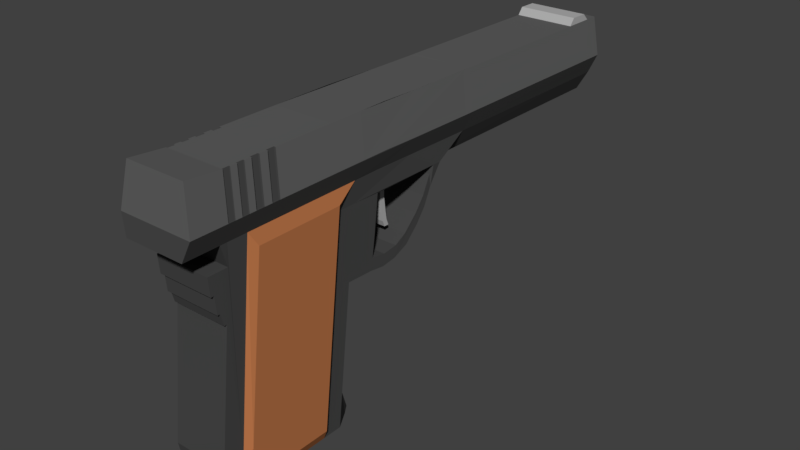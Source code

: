 # Source: arma002.blend  (saved by Blender 2.78.0; exported with 4.5.12 LTS)
import bpy
from mathutils import Matrix  # noqa: F401  (used for matrix-valued properties, if any)

bpy.ops.wm.read_factory_settings(use_empty=True)
scene = bpy.context.scene
scene.name = 'Scene'

# ---- collections
col_collection_1 = bpy.data.collections.new('Collection 1'); scene.collection.children.link(col_collection_1)

# ---- materials (node trees are filled in below, after node groups)
mat_arma002_gatilho = bpy.data.materials.new('arma002_gatilho')
mat_arma002_gatilho.alpha_threshold = 0.0
mat_arma002_gatilho.use_transparent_shadow = False
mat_arma002_gatilho.diffuse_color = (0.4385, 0.4385, 0.4385, 1.0)
mat_arma002_gatilho.roughness = 0.5
mat_arma002_suporte = bpy.data.materials.new('arma002_suporte')
mat_arma002_suporte.alpha_threshold = 0.0
mat_arma002_suporte.use_transparent_shadow = False
mat_arma002_suporte.diffuse_color = (0.064, 0.064, 0.064, 1.0)
mat_arma002_suporte.roughness = 0.5
mat_arma002_revest = bpy.data.materials.new('arma002_revest')
mat_arma002_revest.alpha_threshold = 0.0
mat_arma002_revest.use_transparent_shadow = False
mat_arma002_revest.diffuse_color = (0.4869, 0.1748, 0.06553, 1.0)
mat_arma002_revest.roughness = 0.5
mat_arma002_cano = bpy.data.materials.new('arma002_cano')
mat_arma002_cano.alpha_threshold = 0.0
mat_arma002_cano.use_transparent_shadow = False
mat_arma002_cano.diffuse_color = (0.1149, 0.1149, 0.1149, 1.0)
mat_arma002_cano.roughness = 0.5

# ---- material node trees

# ---- world
world_world = bpy.data.worlds.new('World'); scene.world = world_world
world_world.color = (0.05088, 0.05088, 0.05088)
world_world.use_sun_shadow = False
world_world.sun_shadow_jitter_overblur = 0.0
world_world.cycles.sampling_method = 'MANUAL'

# ---- meshes
me_cylinder = bpy.data.meshes.new('Cylinder')
me_cylinder.from_pydata([(0.0, 0.08, -1.0), (0.0, 0.08, 1.0), (0.06928, 0.04, -1.0), (0.06928, 0.04, 1.0), (0.06928, -0.04, -1.0), (0.06928, -0.04, 1.0), (-6.994e-09, -0.08, -1.0), (-6.994e-09, -0.08, 1.0), (-0.06928, -0.04, -1.0), (-0.06928, -0.04, 1.0), (-0.06928, 0.04, -1.0), (-0.06928, 0.04, 1.0), (8.47e-24, 0.05398, 1.0), (0.04675, 0.02699, 1.0), (0.04675, -0.02699, 1.0), (-4.719e-09, -0.05398, 1.0), (-0.04675, -0.02699, 1.0), (-0.04675, 0.02699, 1.0), (2.503e-10, 0.05398, 0.9313), (0.04675, 0.02699, 0.9313), (0.04675, -0.02699, 0.9313), (-4.468e-09, -0.05398, 0.9313), (-0.04675, -0.02699, 0.9313), (-0.04675, 0.02699, 0.9313)], [], [(0, 1, 3, 2), (2, 3, 5, 4), (4, 5, 7, 6), (6, 7, 9, 8), (7, 5, 14, 15), (8, 9, 11, 10), (10, 11, 1, 0), (0, 2, 4, 6, 8, 10), (14, 13, 19, 20), (1, 11, 17, 12), (9, 7, 15, 16), (5, 3, 13, 14), (11, 9, 16, 17), (3, 1, 12, 13), (19, 18, 23, 22, 21, 20), (17, 16, 22, 23), (15, 14, 20, 21), (13, 12, 18, 19), (12, 17, 23, 18), (16, 15, 21, 22)])
me_cylinder.materials.append(mat_arma002_gatilho)
me_cylinder.use_remesh_preserve_volume = False
me_cylinder.use_remesh_preserve_attributes = False
me_cylinder.use_mirror_vertex_groups = False
me_cylinder.update()
me_cube_001 = bpy.data.meshes.new('Cube.001')
me_cube_001.from_pydata([(-0.9262, -1.351, -3.362), (-1.0, -1.204, -1.458), (-0.9262, 0.02894, -3.362), (-1.0, 0.6726, -1.458), (0.9219, -1.351, -3.362), (1.0, -1.204, -1.458), (0.9219, 0.02894, -3.362), (1.0, 0.6726, -1.458), (-0.9262, -1.43, -3.131), (-0.9262, -1.386, -2.9), (-0.9262, -1.341, -2.669), (-0.9262, -1.297, -2.438), (-0.9262, -1.249, -2.207), (-0.9262, -1.208, -1.976), (-1.212, -1.263, -1.708), (-1.212, 0.6134, -1.708), (-0.9262, 0.2964, -1.976), (-0.9262, 0.2073, -2.438), (-0.9262, 0.1627, -2.669), (-0.9262, 0.1181, -2.9), (-0.9262, 0.07352, -3.131), (1.26, 0.6134, -1.708), (0.9219, 0.2964, -1.976), (0.9219, 0.2073, -2.438), (0.9219, 0.1627, -2.669), (0.9219, 0.1181, -2.9), (0.9219, 0.07352, -3.131), (1.26, -1.263, -1.708), (0.9219, -1.208, -1.976), (0.9219, -1.252, -2.207), (0.9219, -1.297, -2.438), (0.9219, -1.341, -2.669), (0.9219, -1.386, -2.9), (0.9219, -1.43, -3.131), (-1.0, 1.112, -1.466), (1.0, 1.112, -1.466), (-1.212, 1.052, -1.716), (-0.9262, 0.6198, -1.983), (1.26, 1.052, -1.716), (0.9219, 0.6198, -1.983), (-1.0, 4.246, -1.486), (1.0, 4.246, -1.486), (-1.212, 4.231, -1.736), (-0.6592, 4.171, -1.986), (1.26, 4.231, -1.736), (0.666, 4.171, -1.986), (-0.5634, 0.2315, -3.366), (0.559, 0.2315, -3.366), (-0.5634, 0.2586, -3.32), (0.559, 0.2586, -3.32), (-0.9262, -1.282, -2.361), (-0.9262, 0.5753, -2.215), (-0.9262, 0.5205, -2.446), (-0.9262, -1.267, -2.284), (0.9219, 0.5753, -2.215), (0.9219, 0.5205, -2.446), (0.9219, -1.267, -2.284), (0.9219, -1.282, -2.361), (-0.9262, 0.557, -2.292), (-0.9262, 0.5387, -2.369), (0.9219, 0.557, -2.292), (0.9219, 0.5387, -2.369), (-0.9262, 0.6887, -2.46), (0.9219, 0.6887, -2.46), (-0.9262, 0.707, -2.383), (0.9219, 0.707, -2.383), (-0.9262, 0.8566, -2.447), (0.9219, 0.8566, -2.447), (-0.9262, 0.8749, -2.37), (0.9219, 0.8749, -2.37), (-0.9263, 1.028, -2.403), (0.9218, 1.031, -2.403), (-0.9261, 1.011, -2.326), (0.922, 1.013, -2.326), (-0.929, 1.192, -2.31), (0.919, 1.194, -2.31), (-0.9288, 1.174, -2.233), (0.9193, 1.177, -2.233), (-0.9314, 1.305, -2.221), (0.9166, 1.308, -2.221), (-0.9312, 1.288, -2.144), (0.9169, 1.29, -2.144), (-0.9335, 1.398, -2.108), (0.9145, 1.4, -2.108), (-0.9333, 1.38, -2.031), (0.9148, 1.383, -2.031), (-1.0, 1.507, -1.972), (1.0, 1.507, -1.972), (-1.0, 1.409, -1.972), (1.0, 1.409, -1.972), (1.0, -1.293, -1.833), (1.26, 1.889, -1.722), (-1.0, 1.948, -1.472), (-1.212, 1.889, -1.722), (1.0, 0.5837, -1.833), (1.0, 1.948, -1.472), (1.26, 1.791, -1.722), (-1.212, 1.791, -1.722), (1.0, 1.85, -1.472), (-1.0, -1.293, -1.833), (-1.0, 1.85, -1.472), (-1.0, 0.5837, -1.833), (-1.0, 1.023, -1.841), (1.0, 1.023, -1.841), (-1.0, 4.201, -1.861), (1.0, 4.201, -1.861), (-1.0, 1.859, -1.847), (-1.0, 1.761, -1.847), (1.0, 1.761, -1.847), (1.0, 1.859, -1.847), (-1.0, -1.59, -1.437), (1.0, -1.59, -1.437), (-1.212, -1.65, -1.708), (1.26, -1.65, -1.708), (1.0, -1.679, -1.833), (-1.0, -1.679, -1.833), (-0.9262, -1.227, -2.092), (0.9219, -1.23, -2.092), (-0.9262, 0.5975, -2.099), (0.9219, 0.5975, -2.099), (0.9219, -1.41, -2.092), (-0.9262, -1.41, -2.092), (0.9219, -1.425, -1.976), (-0.9262, -1.425, -1.976), (-1.0, 1.948, -1.472), (1.26, 1.889, -1.722), (-1.212, 1.889, -1.722), (1.0, 1.948, -1.472), (-0.6592, 1.507, -1.972), (0.666, 1.507, -1.972), (-1.0, 1.859, -1.847), (1.0, 1.859, -1.847), (-0.9262, -1.126, -3.362), (-1.0, -0.9052, -1.458), (0.9219, -1.126, -3.362), (1.0, -0.9052, -1.458), (0.9219, -1.206, -3.131), (1.0, -1.001, -1.833), (1.26, -0.9645, -1.708), (-0.9262, -1.206, -3.131), (-0.9262, -1.161, -2.9), (-0.9262, -1.117, -2.669), (-0.9262, -1.072, -2.438), (-0.9262, -1.028, -2.207), (-0.9262, -0.983, -1.976), (-1.212, -0.9645, -1.708), (-0.9262, -1.057, -2.361), (-0.9262, -1.042, -2.284), (-1.0, -0.9941, -1.833), (-0.9262, -1.005, -2.092), (-1.0, 0.3772, -1.458), (0.9219, -0.1932, -3.362), (-0.9262, -0.1486, -3.131), (-0.9262, -0.104, -2.9), (-0.9262, -0.05947, -2.669), (-0.9262, -0.01489, -2.438), (-0.9262, 0.02969, -2.207), (-0.9262, 0.07427, -1.976), (-1.212, 0.3179, -1.708), (-0.9262, -2.849e-05, -2.361), (-0.9262, 0.01483, -2.284), (-0.9262, 0.2905, -1.837), (-0.9262, 0.05198, -2.092), (-0.9262, -0.1932, -3.362), (1.0, 0.3772, -1.458), (0.9219, -0.1486, -3.131), (0.9219, -0.104, -2.9), (0.9219, -0.05947, -2.669), (0.9219, -0.01489, -2.438), (0.9219, 0.02969, -2.207), (0.9219, 0.07427, -1.976), (1.26, 0.3179, -1.708), (0.9219, -2.849e-05, -2.361), (0.9219, 0.01483, -2.284), (1.0, 0.2883, -1.833), (0.9219, 0.05198, -2.092), (-0.9262, -0.4575, -3.362), (-0.9262, -0.7218, -3.362), (-0.9262, -0.9861, -3.362), (1.0, 0.02574, -1.458), (1.0, -0.2618, -1.458), (1.0, -0.5537, -1.458), (-1.245, -0.9501, -3.29), (-1.245, -0.7071, -3.29), (-1.245, -0.464, -3.29), (-1.245, -0.221, -3.29), (-1.245, 0.004427, -2.122), (-1.245, 0.04542, -1.909), (-1.245, -0.02973, -2.299), (-1.245, -0.04339, -2.369), (-1.245, 0.02492, -2.015), (-1.245, -0.01607, -2.228), (-1.245, -0.05706, -2.44), (-1.245, -0.09805, -2.653), (-1.245, -0.139, -2.865), (-1.245, -0.18, -3.077), (-1.245, -0.9677, -2.122), (1.26, -0.03354, -1.708), (1.26, -0.321, -1.708), (1.26, -0.613, -1.708), (-1.245, -0.9267, -1.909), (-1.245, -1.002, -2.299), (-1.245, -1.016, -2.369), (-1.245, -0.9472, -2.015), (-1.245, -0.9882, -2.228), (-1.245, -1.029, -2.44), (1.0, -0.06318, -1.833), (1.0, -0.3507, -1.833), (1.0, -0.6427, -1.833), (-1.245, -1.07, -2.653), (-1.245, -1.111, -2.865), (-1.245, -1.152, -3.077), (-1.0, -0.5537, -1.458), (-1.0, -0.2618, -1.458), (-1.0, 0.02574, -1.458), (0.9219, -0.9861, -3.362), (0.9219, -0.7218, -3.362), (0.9219, -0.4575, -3.362), (-1.212, -0.613, -1.708), (-1.212, -0.321, -1.708), (-1.212, -0.03354, -1.708), (-1.0, -0.6427, -1.833), (-1.0, -0.3507, -1.833), (-1.0, -0.06318, -1.833), (1.132, -1.145, -3.07), (1.132, -0.922, -1.916), (1.132, -0.2249, -3.28), (1.132, -0.1844, -3.07), (1.132, -0.1439, -2.86), (1.132, -0.1034, -2.65), (1.132, -0.06288, -2.44), (1.132, -0.02239, -2.231), (1.132, 0.0181, -2.021), (1.132, -0.04939, -2.37), (1.132, -0.03589, -2.301), (1.132, 0.03835, -1.916), (1.132, -0.002144, -2.126), (1.132, -0.4612, -1.916), (1.132, -0.9451, -3.28), (1.132, -0.705, -3.28), (1.132, -0.465, -3.28), (-1.245, -0.6837, -1.909), (-1.245, -0.4406, -1.909), (-1.245, -0.1976, -1.909), (-0.9262, -1.358, -2.207), (0.9219, -1.358, -2.207), (-0.9262, -1.373, -2.092), (0.9219, -1.373, -2.092), (-0.9262, -1.33, -2.207), (0.9219, -1.33, -2.207), (-0.9262, -1.297, -2.284), (0.9219, -1.297, -2.284), (1.26, 1.238, -1.717), (-1.212, 1.238, -1.717), (1.0, 1.297, -1.467), (-1.0, 1.297, -1.467), (0.9219, 0.7914, -1.985), (-0.9262, 0.7914, -1.985), (-1.0, 1.208, -1.842), (1.0, 1.208, -1.842), (-1.0, 1.389, -1.468), (0.9219, 0.8764, -1.985), (-0.9262, 0.8764, -1.985), (-1.0, 1.3, -1.843), (1.0, 1.3, -1.843), (1.26, 1.33, -1.718), (-1.212, 1.33, -1.718), (1.0, 1.389, -1.468), (0.4973, 0.8174, -2.086), (-0.5016, 0.8174, -2.086), (0.4973, 0.8738, -2.087), (-0.5016, 0.8738, -2.087), (0.4973, 0.8375, -2.182), (-0.5016, 0.8375, -2.182), (0.4973, 0.8939, -2.183), (-0.5016, 0.8939, -2.183), (0.4973, 0.8527, -2.239), (-0.5016, 0.8527, -2.239), (0.4973, 0.909, -2.24), (-0.5016, 0.909, -2.24), (0.4973, 0.8772, -2.277), (-0.5016, 0.8772, -2.277), (0.4973, 0.9335, -2.278), (-0.5016, 0.9335, -2.278), (-1.0, 4.094, -1.485), (-0.6592, 3.975, -1.985), (0.666, 3.975, -1.985), (-1.0, 4.005, -1.86), (1.0, 4.005, -1.86), (1.26, 4.035, -1.735), (-1.212, 4.035, -1.735), (1.0, 4.094, -1.485), (1.26, 3.691, -1.733), (-1.212, 3.691, -1.733), (1.0, 3.751, -1.483), (-1.0, 3.751, -1.483), (-0.6592, 3.632, -1.983), (0.666, 3.632, -1.983), (-1.0, 3.662, -1.858), (1.0, 3.662, -1.858), (-1.0, 4.017, -1.439), (1.0, 4.017, -1.439), (1.0, 3.814, -1.437), (-1.0, 3.814, -1.437), (1.0, -0.6416, -1.458), (1.0, -0.7295, -1.458), (1.0, -0.8174, -1.458), (1.26, -0.7009, -1.708), (1.26, -0.7888, -1.708), (1.26, -0.8766, -1.708), (1.0, -0.7305, -1.833), (1.0, -0.8184, -1.833), (1.0, -0.9063, -1.833), (-1.0, -0.8174, -1.458), (-1.0, -0.7295, -1.458), (-1.0, -0.6416, -1.458), (-1.212, -0.8766, -1.708), (-1.212, -0.7888, -1.708), (-1.212, -0.7009, -1.708), (-1.0, -0.9063, -1.833), (-1.0, -0.8184, -1.833), (-1.0, -0.7305, -1.833), (-1.245, -0.866, -1.909), (-1.245, -0.8052, -1.909), (-1.245, -0.7444, -1.909), (-0.9262, -1.182, -3.362), (-0.9262, -1.239, -3.362), (-0.9262, -1.295, -3.362), (1.0, -0.9799, -1.458), (1.0, -1.055, -1.458), (1.0, -1.129, -1.458), (1.26, -1.039, -1.708), (1.26, -1.114, -1.708), (1.26, -1.188, -1.708), (1.0, -1.069, -1.833), (1.0, -1.143, -1.833), (1.0, -1.218, -1.833), (-1.0, -1.129, -1.458), (-1.0, -1.055, -1.458), (-1.0, -0.9799, -1.458), (0.9219, -1.295, -3.362), (0.9219, -1.239, -3.362), (0.9219, -1.182, -3.362), (-1.212, -1.188, -1.708), (-1.212, -1.114, -1.708), (-1.212, -1.039, -1.708), (-1.0, -1.218, -1.833), (-1.0, -1.143, -1.833), (-1.0, -1.069, -1.833), (-0.9143, -0.7295, -1.458), (-0.9143, -0.6416, -1.458), (-1.127, -0.7888, -1.708), (-1.127, -0.7009, -1.708), (-0.9301, -0.9052, -1.458), (-1.142, -0.9645, -1.708), (-0.9301, -0.8174, -1.458), (-1.142, -0.8766, -1.708), (-0.94, -1.055, -1.458), (-0.94, -0.9799, -1.458), (-1.152, -1.114, -1.708), (-1.152, -1.039, -1.708), (-0.9443, -1.204, -1.458), (-1.157, -1.263, -1.708), (-0.9443, -1.129, -1.458), (-1.157, -1.188, -1.708), (0.9403, -0.6416, -1.458), (0.9403, -0.7295, -1.458), (1.2, -0.7009, -1.708), (1.2, -0.7888, -1.708), (0.9427, -0.9052, -1.458), (1.202, -0.9645, -1.708), (0.9427, -0.8174, -1.458), (1.202, -0.8766, -1.708), (0.9542, -0.9799, -1.458), (0.9542, -1.055, -1.458), (1.214, -1.039, -1.708), (1.214, -1.114, -1.708), (0.9629, -1.204, -1.458), (1.223, -1.263, -1.708), (0.9629, -1.129, -1.458), (1.223, -1.188, -1.708), (-0.5016, 0.8738, -1.985), (-0.5016, 0.8174, -1.984), (0.4973, 0.8174, -1.984), (0.4973, 0.8738, -1.985)], [], [(5, 27, 378, 377), (27, 5, 111, 113), (327, 340, 4, 0), (138, 309, 372, 370), (4, 33, 8, 0), (29, 12, 248, 249), (116, 117, 120, 121), (5, 1, 110, 111), (2, 20, 48, 46), (51, 58, 59, 52, 17, 18, 19, 20, 2, 163, 152, 153, 154, 155, 159, 160, 156, 162, 157, 16, 37, 118), (42, 40, 41, 44), (104, 42, 44, 105), (284, 291, 41, 40), (46, 48, 49, 47), (20, 26, 49, 48), (26, 6, 47, 49), (6, 2, 46, 47), (37, 39, 22, 16), (39, 37, 257, 262, 381, 382, 383, 384, 261, 256), (23, 17, 52, 55), (55, 52, 62, 63), (263, 107, 106, 86, 88, 262, 257, 37, 16, 157, 161, 101, 102, 258), (183, 182, 211, 210, 209, 205, 202, 201, 204, 196, 203, 200, 322, 323, 324, 241, 242, 243, 187, 190, 186, 191, 188, 189, 192, 193, 194, 195, 185, 184), (63, 62, 66, 67), (52, 59, 64, 62), (59, 61, 65, 64), (67, 66, 70, 71), (62, 64, 68, 66), (64, 65, 69, 68), (72, 73, 77, 76), (66, 68, 72, 70), (68, 69, 73, 72), (75, 74, 78, 79), (71, 70, 74, 75), (70, 72, 76, 74), (78, 80, 84, 82), (74, 76, 80, 78), (76, 77, 81, 80), (84, 85, 89, 88), (80, 81, 85, 84), (79, 78, 82, 83), (86, 88, 89, 87), (89, 87, 109, 108, 264, 259, 103, 94, 174, 170, 22, 39, 256, 261), (83, 82, 86, 87), (82, 84, 88, 86), (290, 42, 104, 287, 298, 130, 126, 293), (289, 44, 41, 291, 294, 127, 125, 292), (284, 40, 42, 290, 293, 126, 124, 295), (207, 208, 310, 311, 312, 137, 225, 237, 235, 174, 206), (261, 262, 88, 89), (60, 54, 119, 39, 22, 170, 175, 169, 173, 172, 168, 167, 166, 165, 151, 6, 26, 25, 24, 23, 55, 61), (43, 104, 105, 45), (28, 90, 99, 13), (113, 111, 110, 112), (114, 113, 112, 115), (288, 105, 44, 289, 292, 125, 131, 299), (99, 90, 114, 115), (1, 14, 112, 110), (134, 215, 136, 137, 334, 335, 336, 90, 28, 117, 29, 56, 57, 30, 31, 32, 33, 4, 340, 341, 342), (12, 29, 245, 244), (13, 116, 121, 123), (28, 13, 123, 122), (117, 28, 122, 120), (121, 120, 122, 123), (91, 109, 131, 125), (86, 106, 130, 128), (92, 95, 127, 124), (106, 93, 126, 130), (95, 91, 125, 127), (87, 86, 128, 129), (109, 87, 129, 131), (93, 92, 124, 126), (135, 138, 370, 369), (178, 215, 134, 132), (365, 350, 349, 366), (345, 339, 133, 145), (2, 6, 151, 163), (318, 315, 212, 218), (177, 178, 182, 183, 184, 185, 163, 176), (149, 143, 147, 146, 142, 141, 140, 139, 178, 132, 325, 326, 327, 0, 8, 9, 10, 11, 50, 53, 12, 116, 13, 99, 346, 347, 348, 148, 144), (161, 157, 162, 156, 160, 159, 155, 154, 153, 152, 163, 185, 195, 194, 193, 192, 189, 188, 191, 186, 190, 187), (149, 144, 148, 200, 203, 196, 204, 201, 202, 205, 209, 210, 211, 139, 140, 141, 142, 146, 147, 143), (178, 139, 211, 182), (163, 151, 217, 176), (176, 217, 216, 177), (177, 216, 215, 178), (321, 221, 222, 223, 161, 187, 243, 242, 241, 324, 323, 322, 200, 148, 319, 320), (137, 136, 224, 225), (136, 215, 238, 224), (175, 170, 174, 235, 232, 236, 231, 234, 233, 230, 229, 228, 227, 226, 151, 165, 166, 167, 168, 172, 173, 169), (217, 151, 226, 240, 239, 238, 215, 216), (20, 19, 18, 17, 23, 24, 25, 26), (245, 247, 246, 244), (116, 12, 244, 246), (117, 116, 246, 247), (29, 117, 247, 245), (251, 249, 248, 250), (53, 56, 251, 250), (12, 53, 250, 248), (56, 29, 249, 251), (384, 383, 268, 272, 276, 280, 282, 278, 274, 270), (280, 281, 283, 282), (383, 382, 269, 273, 277, 281, 280, 276, 272, 268), (58, 51, 118, 37, 39, 119, 54, 60, 61, 59), (270, 274, 278, 282, 283, 279, 275, 271, 381, 384), (284, 295, 303, 300), (7, 35, 254, 267, 98, 95, 92, 100, 260, 255, 34, 3, 150, 214, 213, 212, 181, 180, 179, 164), (150, 3, 34, 255, 260, 100, 92, 93, 97, 266, 253, 36, 15, 158, 220, 219, 218, 212, 213, 214), (15, 36, 253, 266, 97, 93, 106, 107, 263, 258, 102, 101, 161, 223, 222, 221, 321, 320, 319, 148, 348, 347, 346, 99, 115, 112, 14, 343, 344, 345, 145, 316, 317, 318, 218, 219, 220, 158), (124, 127, 294, 295), (286, 45, 105, 288, 299, 131, 129, 297), (333, 27, 113, 114, 90, 336, 335, 334, 137, 312, 311, 310, 208, 207, 206, 174, 94, 103, 259, 264, 108, 109, 91, 96, 265, 252, 38, 21, 171, 197, 198, 199, 307, 308, 309, 138, 331, 332), (303, 302, 301, 300), (294, 291, 301, 302), (295, 294, 302, 303), (291, 284, 300, 301), (309, 306, 371, 372), (316, 313, 314, 317), (317, 314, 349, 351), (199, 181, 304, 307), (308, 307, 367, 368), (308, 305, 306, 309), (181, 212, 315, 304), (372, 371, 369, 370), (305, 314, 313, 306), (14, 1, 361, 362), (343, 337, 338, 344), (339, 345, 360, 358), (287, 104, 43, 285, 296, 128, 130, 298), (135, 133, 339, 328), (307, 304, 365, 367), (329, 338, 337, 330), (132, 134, 342, 325), (325, 342, 341, 326), (326, 341, 340, 327), (138, 135, 328, 331), (329, 332, 376, 374), (332, 329, 330, 333), (351, 349, 350, 352), (305, 308, 368, 366), (315, 318, 352, 350), (318, 317, 351, 352), (354, 353, 355, 356), (313, 316, 356, 355), (316, 145, 354, 356), (145, 133, 353, 354), (359, 357, 358, 360), (345, 344, 359, 360), (367, 365, 366, 368), (344, 338, 357, 359), (362, 361, 363, 364), (337, 343, 364, 363), (343, 14, 362, 364), (353, 369, 371, 355), (375, 373, 374, 376), (332, 331, 375, 376), (331, 328, 373, 375), (373, 358, 357, 374), (380, 379, 377, 378), (27, 333, 380, 378), (333, 330, 379, 380), (379, 363, 361, 377), (262, 261, 384, 381), (33, 32, 31, 30, 57, 56, 53, 50, 11, 10, 9, 8), (237, 225, 224, 238, 239, 240, 226, 227, 228, 229, 230, 233, 234, 231, 236, 232, 235), (21, 38, 252, 265, 96, 91, 95, 98, 267, 254, 35, 7, 164, 179, 180, 181, 199, 198, 197, 171), (61, 55, 63, 67, 71, 75, 79, 83, 87, 89, 85, 81, 77, 73, 69, 65), (382, 381, 271, 275, 279, 283, 281, 277, 273, 269), (285, 43, 45, 286, 297, 129, 128, 296)])
me_cube_001.polygons.foreach_set('material_index', [0, 3, 0, 0, 0, 0, 0, 3, 0, 0, 0, 0, 3, 0, 0, 0, 0, 0, 0, 0, 0, 0, 1, 0, 0, 0, 0, 0, 0, 0, 0, 0, 0, 0, 0, 0, 0, 0, 0, 0, 0, 0, 0, 0, 0, 0, 3, 3, 1, 0, 0, 0, 0, 3, 0, 0, 0, 3, 0, 0, 0, 0, 0, 0, 0, 0, 0, 0, 0, 0, 0, 0, 0, 0, 3, 3, 0, 3, 1, 0, 1, 1, 1, 0, 0, 0, 1, 1, 1, 1, 1, 0, 0, 0, 0, 0, 0, 0, 0, 0, 2, 2, 2, 0, 2, 2, 3, 3, 0, 3, 0, 0, 2, 2, 2, 2, 0, 3, 0, 3, 0, 3, 3, 0, 3, 0, 3, 0, 0, 3, 0, 3, 0, 0, 0, 3, 0, 3, 0, 0, 0, 0, 0, 0, 0, 0, 0, 0, 0, 0, 0, 0, 0, 3, 0, 0, 0, 3, 0, 0, 0, 3, 2, 0, 1, 3, 0, 2, 0])
me_cube_001.materials.append(mat_arma002_suporte)
me_cube_001.materials.append(mat_arma002_revest)
me_cube_001.materials.append(mat_arma002_gatilho)
me_cube_001.materials.append(mat_arma002_cano)
me_cube_001.use_remesh_preserve_volume = False
me_cube_001.use_remesh_preserve_attributes = False
me_cube_001.use_mirror_vertex_groups = False
me_cube_001.update()

# ---- objects
ob_furo = bpy.data.objects.new('Furo', me_cylinder)
ob_corpo = bpy.data.objects.new('Corpo', me_cube_001)

# ---- transforms, parenting, visibility, modifiers, constraints
ob_furo.location = (-0.003696, 1.255, 0.3004)
ob_furo.rotation_euler = (0.0, 1.571, 1.571)
ob_furo.scale = (1.2, 1.2, 0.1)
ob_furo.lineart.crease_threshold = 0.0
ob_corpo.location = (0.0, 0.06896, 1.162)
ob_corpo.scale = (0.1, 0.3, 0.5)
ob_corpo.lineart.crease_threshold = 0.0

# ---- collection membership
col_collection_1.objects.link(ob_furo)
col_collection_1.objects.link(ob_corpo)

# ---- scene / render settings (as saved in the file)
scene.frame_start = 1; scene.frame_end = 250; scene.frame_set(33)
scene.render.engine = 'BLENDER_EEVEE_NEXT'
scene.render.resolution_percentage = 50
scene.render.dither_intensity = 0.0
scene.cycles.use_denoising = False
scene.cycles.samples = 128
scene.cycles.sampling_pattern = 'TABULATED_SOBOL'
scene.cycles.light_sampling_threshold = 0.0
scene.cycles.use_adaptive_sampling = False
scene.cycles.use_light_tree = False
scene.cycles.blur_glossy = 0.0
scene.cycles.sample_clamp_indirect = 0.0
scene.view_settings.view_transform = 'Standard'
bpy.context.view_layer.update()

# ---- added for rendering (the .blend has no active camera and no usable light): camera, sun
cam_auto = bpy.data.cameras.new('AutoCamera')
cam_auto.lens = 50.0
cam_auto.sensor_width = 36.0
cam_auto.clip_end = 1000.0
ob_auto_camera = bpy.data.objects.new('AutoCamera', cam_auto)
scene.collection.objects.link(ob_auto_camera)
ob_auto_camera.location = (1.89626, -1.81442, 1.47751)
ob_auto_camera.rotation_euler = (1.09748, -7.21219e-08, 0.694738)
scene.camera = ob_auto_camera
light_auto_sun = bpy.data.lights.new('AutoSun', 'SUN')
light_auto_sun.energy = 3.0
light_auto_sun.angle = 0.0523599
ob_auto_sun = bpy.data.objects.new('AutoSun', light_auto_sun)
scene.collection.objects.link(ob_auto_sun)
ob_auto_sun.rotation_euler = (0.872665, 0.174533, 0.523599)
bpy.context.view_layer.update()

